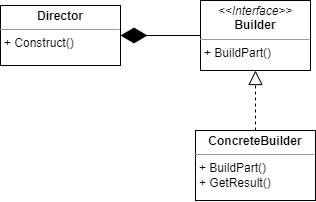

The diagram above was exported from draw.io. Its source (the exported page's mxGraphModel, read from the mxfile embedded in the PNG):
<mxGraphModel dx="1146" dy="574" grid="1" gridSize="10" guides="1" tooltips="1" connect="1" arrows="1" fold="1" page="1" pageScale="1" pageWidth="850" pageHeight="1100" math="0" shadow="0">
  <root>
    <mxCell id="7xTmoKLq0t_mcReYcAt--0" />
    <mxCell id="7xTmoKLq0t_mcReYcAt--1" parent="7xTmoKLq0t_mcReYcAt--0" />
    <mxCell id="7xTmoKLq0t_mcReYcAt--2" value="&lt;p style=&quot;margin: 0px ; margin-top: 4px ; text-align: center&quot;&gt;&lt;i&gt;&amp;lt;&amp;lt;Interface&amp;gt;&amp;gt;&lt;/i&gt;&lt;br&gt;&lt;b&gt;Builder&lt;/b&gt;&lt;/p&gt;&lt;hr size=&quot;1&quot;&gt;&lt;p style=&quot;margin: 0px ; margin-left: 4px&quot;&gt;+ BuildPart()&lt;/p&gt;" style="verticalAlign=top;align=left;overflow=fill;fontSize=12;fontFamily=Helvetica;html=1;" vertex="1" parent="7xTmoKLq0t_mcReYcAt--1">
      <mxGeometry x="290" y="330" width="110" height="70" as="geometry" />
    </mxCell>
    <mxCell id="7xTmoKLq0t_mcReYcAt--3" value="&lt;p style=&quot;margin: 0px ; margin-top: 4px ; text-align: center&quot;&gt;&lt;b&gt;Director&lt;/b&gt;&lt;/p&gt;&lt;hr size=&quot;1&quot;&gt;&lt;p style=&quot;margin: 0px ; margin-left: 4px&quot;&gt;+ Construct()&lt;/p&gt;" style="verticalAlign=top;align=left;overflow=fill;fontSize=12;fontFamily=Helvetica;html=1;" vertex="1" parent="7xTmoKLq0t_mcReYcAt--1">
      <mxGeometry x="90" y="335" width="120" height="60" as="geometry" />
    </mxCell>
    <mxCell id="7xTmoKLq0t_mcReYcAt--4" value="&lt;p style=&quot;margin: 0px ; margin-top: 4px ; text-align: center&quot;&gt;&lt;b&gt;ConcreteBuilder&lt;/b&gt;&lt;/p&gt;&lt;hr size=&quot;1&quot;&gt;&lt;p style=&quot;margin: 0px ; margin-left: 4px&quot;&gt;+ BuildPart()&lt;/p&gt;&lt;p style=&quot;margin: 0px ; margin-left: 4px&quot;&gt;+ GetResult()&lt;/p&gt;" style="verticalAlign=top;align=left;overflow=fill;fontSize=12;fontFamily=Helvetica;html=1;" vertex="1" parent="7xTmoKLq0t_mcReYcAt--1">
      <mxGeometry x="285" y="460" width="120" height="70" as="geometry" />
    </mxCell>
    <mxCell id="7xTmoKLq0t_mcReYcAt--5" value="" style="endArrow=diamondThin;endFill=1;endSize=24;html=1;rounded=0;" edge="1" parent="7xTmoKLq0t_mcReYcAt--1" source="7xTmoKLq0t_mcReYcAt--2" target="7xTmoKLq0t_mcReYcAt--3">
      <mxGeometry width="160" relative="1" as="geometry">
        <mxPoint x="360" y="370" as="sourcePoint" />
        <mxPoint x="520" y="370" as="targetPoint" />
      </mxGeometry>
    </mxCell>
    <mxCell id="7xTmoKLq0t_mcReYcAt--6" value="" style="endArrow=block;dashed=1;endFill=0;endSize=12;html=1;rounded=0;" edge="1" parent="7xTmoKLq0t_mcReYcAt--1" source="7xTmoKLq0t_mcReYcAt--4" target="7xTmoKLq0t_mcReYcAt--2">
      <mxGeometry width="160" relative="1" as="geometry">
        <mxPoint x="360" y="370" as="sourcePoint" />
        <mxPoint x="520" y="370" as="targetPoint" />
      </mxGeometry>
    </mxCell>
  </root>
</mxGraphModel>